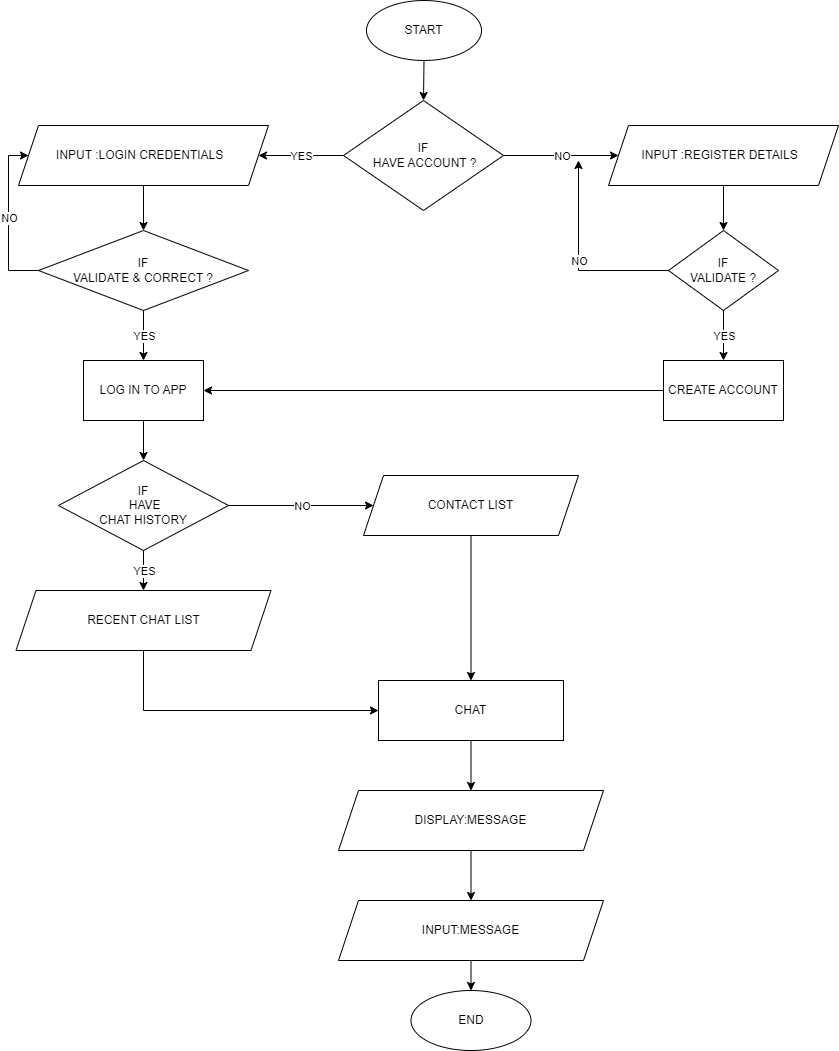

The diagram above was exported from draw.io. Its source (the exported page's mxGraphModel, read from the mxfile embedded in the PNG):
<mxGraphModel dx="1194" dy="814" grid="1" gridSize="10" guides="1" tooltips="1" connect="1" arrows="1" fold="1" page="1" pageScale="1" pageWidth="850" pageHeight="1100" math="0" shadow="0">
  <root>
    <mxCell id="0" />
    <mxCell id="1" parent="0" />
    <mxCell id="ivVS3aTuFCcYvdFACcsK-1" value="START" style="ellipse;whiteSpace=wrap;html=1;" vertex="1" parent="1">
      <mxGeometry x="368" y="40" width="115" height="60" as="geometry" />
    </mxCell>
    <mxCell id="ivVS3aTuFCcYvdFACcsK-2" value="INPUT :LOGIN CREDENTIALS&amp;nbsp;&amp;nbsp;" style="shape=parallelogram;perimeter=parallelogramPerimeter;whiteSpace=wrap;html=1;fixedSize=1;" vertex="1" parent="1">
      <mxGeometry x="20" y="165" width="250" height="60" as="geometry" />
    </mxCell>
    <mxCell id="ivVS3aTuFCcYvdFACcsK-3" value="INPUT :REGISTER DETAILS&amp;nbsp;&amp;nbsp;" style="shape=parallelogram;perimeter=parallelogramPerimeter;whiteSpace=wrap;html=1;fixedSize=1;" vertex="1" parent="1">
      <mxGeometry x="610" y="165" width="230" height="60" as="geometry" />
    </mxCell>
    <mxCell id="ivVS3aTuFCcYvdFACcsK-4" value="IF&lt;br&gt;&amp;nbsp;HAVE ACCOUNT ?" style="rhombus;whiteSpace=wrap;html=1;" vertex="1" parent="1">
      <mxGeometry x="345" y="140" width="160" height="110" as="geometry" />
    </mxCell>
    <mxCell id="ivVS3aTuFCcYvdFACcsK-5" value="" style="endArrow=classic;html=1;rounded=0;exitX=0;exitY=0.5;exitDx=0;exitDy=0;entryX=1;entryY=0.5;entryDx=0;entryDy=0;" edge="1" parent="1" source="ivVS3aTuFCcYvdFACcsK-4" target="ivVS3aTuFCcYvdFACcsK-2">
      <mxGeometry relative="1" as="geometry">
        <mxPoint x="120" y="290" as="sourcePoint" />
        <mxPoint x="220" y="290" as="targetPoint" />
      </mxGeometry>
    </mxCell>
    <mxCell id="ivVS3aTuFCcYvdFACcsK-6" value="YES" style="edgeLabel;resizable=0;html=1;align=center;verticalAlign=middle;" connectable="0" vertex="1" parent="ivVS3aTuFCcYvdFACcsK-5">
      <mxGeometry relative="1" as="geometry" />
    </mxCell>
    <mxCell id="ivVS3aTuFCcYvdFACcsK-7" value="" style="endArrow=classic;html=1;rounded=0;exitX=1;exitY=0.5;exitDx=0;exitDy=0;entryX=0;entryY=0.5;entryDx=0;entryDy=0;" edge="1" parent="1" source="ivVS3aTuFCcYvdFACcsK-4" target="ivVS3aTuFCcYvdFACcsK-3">
      <mxGeometry relative="1" as="geometry">
        <mxPoint x="600" y="260" as="sourcePoint" />
        <mxPoint x="510" y="260" as="targetPoint" />
      </mxGeometry>
    </mxCell>
    <mxCell id="ivVS3aTuFCcYvdFACcsK-8" value="NO" style="edgeLabel;resizable=0;html=1;align=center;verticalAlign=middle;" connectable="0" vertex="1" parent="ivVS3aTuFCcYvdFACcsK-7">
      <mxGeometry relative="1" as="geometry" />
    </mxCell>
    <mxCell id="ivVS3aTuFCcYvdFACcsK-9" value="" style="endArrow=classic;html=1;rounded=0;exitX=0.5;exitY=1;exitDx=0;exitDy=0;entryX=0.5;entryY=0;entryDx=0;entryDy=0;" edge="1" parent="1" source="ivVS3aTuFCcYvdFACcsK-1" target="ivVS3aTuFCcYvdFACcsK-4">
      <mxGeometry width="50" height="50" relative="1" as="geometry">
        <mxPoint x="400" y="220" as="sourcePoint" />
        <mxPoint x="450" y="170" as="targetPoint" />
      </mxGeometry>
    </mxCell>
    <mxCell id="ivVS3aTuFCcYvdFACcsK-11" value="CREATE ACCOUNT" style="rounded=0;whiteSpace=wrap;html=1;" vertex="1" parent="1">
      <mxGeometry x="665" y="400" width="120" height="60" as="geometry" />
    </mxCell>
    <mxCell id="ivVS3aTuFCcYvdFACcsK-12" value="IF&lt;br&gt;VALIDATE ?" style="rhombus;whiteSpace=wrap;html=1;" vertex="1" parent="1">
      <mxGeometry x="670" y="270" width="110" height="80" as="geometry" />
    </mxCell>
    <mxCell id="ivVS3aTuFCcYvdFACcsK-14" value="" style="endArrow=classic;html=1;rounded=0;exitX=0;exitY=0.5;exitDx=0;exitDy=0;" edge="1" parent="1" source="ivVS3aTuFCcYvdFACcsK-12">
      <mxGeometry relative="1" as="geometry">
        <mxPoint x="470" y="300" as="sourcePoint" />
        <mxPoint x="580" y="200" as="targetPoint" />
        <Array as="points">
          <mxPoint x="580" y="310" />
        </Array>
      </mxGeometry>
    </mxCell>
    <mxCell id="ivVS3aTuFCcYvdFACcsK-15" value="NO" style="edgeLabel;resizable=0;html=1;align=center;verticalAlign=middle;" connectable="0" vertex="1" parent="ivVS3aTuFCcYvdFACcsK-14">
      <mxGeometry relative="1" as="geometry" />
    </mxCell>
    <mxCell id="ivVS3aTuFCcYvdFACcsK-18" value="" style="endArrow=classic;html=1;rounded=0;exitX=0.5;exitY=1;exitDx=0;exitDy=0;" edge="1" parent="1" source="ivVS3aTuFCcYvdFACcsK-3" target="ivVS3aTuFCcYvdFACcsK-12">
      <mxGeometry width="50" height="50" relative="1" as="geometry">
        <mxPoint x="760" y="290" as="sourcePoint" />
        <mxPoint x="810" y="240" as="targetPoint" />
      </mxGeometry>
    </mxCell>
    <mxCell id="ivVS3aTuFCcYvdFACcsK-20" value="" style="endArrow=classic;html=1;rounded=0;exitX=0.5;exitY=1;exitDx=0;exitDy=0;entryX=0.5;entryY=0;entryDx=0;entryDy=0;" edge="1" parent="1" source="ivVS3aTuFCcYvdFACcsK-12" target="ivVS3aTuFCcYvdFACcsK-11">
      <mxGeometry relative="1" as="geometry">
        <mxPoint x="685" y="370" as="sourcePoint" />
        <mxPoint x="600" y="370" as="targetPoint" />
      </mxGeometry>
    </mxCell>
    <mxCell id="ivVS3aTuFCcYvdFACcsK-21" value="YES" style="edgeLabel;resizable=0;html=1;align=center;verticalAlign=middle;" connectable="0" vertex="1" parent="ivVS3aTuFCcYvdFACcsK-20">
      <mxGeometry relative="1" as="geometry" />
    </mxCell>
    <mxCell id="ivVS3aTuFCcYvdFACcsK-22" value="IF&lt;br&gt;VALIDATE &amp;amp; CORRECT ?" style="rhombus;whiteSpace=wrap;html=1;" vertex="1" parent="1">
      <mxGeometry x="40" y="270" width="210" height="80" as="geometry" />
    </mxCell>
    <mxCell id="ivVS3aTuFCcYvdFACcsK-23" value="" style="endArrow=classic;html=1;rounded=0;exitX=0.5;exitY=1;exitDx=0;exitDy=0;entryX=0.5;entryY=0;entryDx=0;entryDy=0;" edge="1" parent="1" source="ivVS3aTuFCcYvdFACcsK-2" target="ivVS3aTuFCcYvdFACcsK-22">
      <mxGeometry width="50" height="50" relative="1" as="geometry">
        <mxPoint x="400" y="200" as="sourcePoint" />
        <mxPoint x="450" y="150" as="targetPoint" />
      </mxGeometry>
    </mxCell>
    <mxCell id="ivVS3aTuFCcYvdFACcsK-24" value="" style="endArrow=classic;html=1;rounded=0;exitX=0;exitY=0.5;exitDx=0;exitDy=0;entryX=0;entryY=0.5;entryDx=0;entryDy=0;" edge="1" parent="1" source="ivVS3aTuFCcYvdFACcsK-22" target="ivVS3aTuFCcYvdFACcsK-2">
      <mxGeometry relative="1" as="geometry">
        <mxPoint x="515" y="205" as="sourcePoint" />
        <mxPoint x="630" y="205" as="targetPoint" />
        <Array as="points">
          <mxPoint x="10" y="310" />
          <mxPoint x="10" y="195" />
        </Array>
      </mxGeometry>
    </mxCell>
    <mxCell id="ivVS3aTuFCcYvdFACcsK-25" value="NO" style="edgeLabel;resizable=0;html=1;align=center;verticalAlign=middle;" connectable="0" vertex="1" parent="ivVS3aTuFCcYvdFACcsK-24">
      <mxGeometry relative="1" as="geometry" />
    </mxCell>
    <mxCell id="ivVS3aTuFCcYvdFACcsK-26" value="RECENT CHAT LIST" style="shape=parallelogram;perimeter=parallelogramPerimeter;whiteSpace=wrap;html=1;fixedSize=1;" vertex="1" parent="1">
      <mxGeometry x="17.5" y="630" width="255" height="60" as="geometry" />
    </mxCell>
    <mxCell id="ivVS3aTuFCcYvdFACcsK-27" value="LOG IN TO APP" style="rounded=0;whiteSpace=wrap;html=1;" vertex="1" parent="1">
      <mxGeometry x="85" y="400" width="120" height="60" as="geometry" />
    </mxCell>
    <mxCell id="ivVS3aTuFCcYvdFACcsK-28" value="" style="endArrow=classic;html=1;rounded=0;exitX=0.5;exitY=1;exitDx=0;exitDy=0;entryX=0.5;entryY=0;entryDx=0;entryDy=0;" edge="1" parent="1" source="ivVS3aTuFCcYvdFACcsK-22" target="ivVS3aTuFCcYvdFACcsK-27">
      <mxGeometry relative="1" as="geometry">
        <mxPoint x="355" y="205" as="sourcePoint" />
        <mxPoint x="270" y="205" as="targetPoint" />
      </mxGeometry>
    </mxCell>
    <mxCell id="ivVS3aTuFCcYvdFACcsK-29" value="YES" style="edgeLabel;resizable=0;html=1;align=center;verticalAlign=middle;" connectable="0" vertex="1" parent="ivVS3aTuFCcYvdFACcsK-28">
      <mxGeometry relative="1" as="geometry" />
    </mxCell>
    <mxCell id="ivVS3aTuFCcYvdFACcsK-30" value="IF&lt;br&gt;&amp;nbsp;HAVE &lt;br&gt;CHAT HISTORY" style="rhombus;whiteSpace=wrap;html=1;" vertex="1" parent="1">
      <mxGeometry x="60" y="500" width="170" height="90" as="geometry" />
    </mxCell>
    <mxCell id="ivVS3aTuFCcYvdFACcsK-31" value="CONTACT LIST" style="shape=parallelogram;perimeter=parallelogramPerimeter;whiteSpace=wrap;html=1;fixedSize=1;" vertex="1" parent="1">
      <mxGeometry x="365" y="515" width="215" height="60" as="geometry" />
    </mxCell>
    <mxCell id="ivVS3aTuFCcYvdFACcsK-32" value="" style="endArrow=classic;html=1;rounded=0;exitX=0.5;exitY=1;exitDx=0;exitDy=0;" edge="1" parent="1" source="ivVS3aTuFCcYvdFACcsK-30" target="ivVS3aTuFCcYvdFACcsK-26">
      <mxGeometry relative="1" as="geometry">
        <mxPoint x="155" y="360" as="sourcePoint" />
        <mxPoint x="155" y="410" as="targetPoint" />
      </mxGeometry>
    </mxCell>
    <mxCell id="ivVS3aTuFCcYvdFACcsK-33" value="YES" style="edgeLabel;resizable=0;html=1;align=center;verticalAlign=middle;" connectable="0" vertex="1" parent="ivVS3aTuFCcYvdFACcsK-32">
      <mxGeometry relative="1" as="geometry" />
    </mxCell>
    <mxCell id="ivVS3aTuFCcYvdFACcsK-34" value="" style="endArrow=classic;html=1;rounded=0;entryX=0;entryY=0.5;entryDx=0;entryDy=0;exitX=1;exitY=0.5;exitDx=0;exitDy=0;" edge="1" parent="1" source="ivVS3aTuFCcYvdFACcsK-30" target="ivVS3aTuFCcYvdFACcsK-31">
      <mxGeometry relative="1" as="geometry">
        <mxPoint x="240" y="560" as="sourcePoint" />
        <mxPoint x="345" y="544.5" as="targetPoint" />
      </mxGeometry>
    </mxCell>
    <mxCell id="ivVS3aTuFCcYvdFACcsK-35" value="NO" style="edgeLabel;resizable=0;html=1;align=center;verticalAlign=middle;" connectable="0" vertex="1" parent="ivVS3aTuFCcYvdFACcsK-34">
      <mxGeometry relative="1" as="geometry" />
    </mxCell>
    <mxCell id="ivVS3aTuFCcYvdFACcsK-36" value="" style="endArrow=classic;html=1;rounded=0;exitX=0.5;exitY=1;exitDx=0;exitDy=0;" edge="1" parent="1" source="ivVS3aTuFCcYvdFACcsK-27" target="ivVS3aTuFCcYvdFACcsK-30">
      <mxGeometry width="50" height="50" relative="1" as="geometry">
        <mxPoint x="400" y="590" as="sourcePoint" />
        <mxPoint x="450" y="540" as="targetPoint" />
      </mxGeometry>
    </mxCell>
    <mxCell id="ivVS3aTuFCcYvdFACcsK-37" value="DISPLAY:MESSAGE" style="shape=parallelogram;perimeter=parallelogramPerimeter;whiteSpace=wrap;html=1;fixedSize=1;" vertex="1" parent="1">
      <mxGeometry x="340" y="830" width="265" height="60" as="geometry" />
    </mxCell>
    <mxCell id="ivVS3aTuFCcYvdFACcsK-38" value="CHAT" style="rounded=0;whiteSpace=wrap;html=1;" vertex="1" parent="1">
      <mxGeometry x="380" y="720" width="185" height="60" as="geometry" />
    </mxCell>
    <mxCell id="ivVS3aTuFCcYvdFACcsK-39" value="" style="endArrow=classic;html=1;rounded=0;exitX=0.5;exitY=1;exitDx=0;exitDy=0;entryX=0;entryY=0.5;entryDx=0;entryDy=0;" edge="1" parent="1" source="ivVS3aTuFCcYvdFACcsK-26" target="ivVS3aTuFCcYvdFACcsK-38">
      <mxGeometry width="50" height="50" relative="1" as="geometry">
        <mxPoint x="400" y="590" as="sourcePoint" />
        <mxPoint x="450" y="540" as="targetPoint" />
        <Array as="points">
          <mxPoint x="145" y="750" />
        </Array>
      </mxGeometry>
    </mxCell>
    <mxCell id="ivVS3aTuFCcYvdFACcsK-40" value="" style="endArrow=classic;html=1;rounded=0;exitX=0.5;exitY=1;exitDx=0;exitDy=0;entryX=0.5;entryY=0;entryDx=0;entryDy=0;" edge="1" parent="1" source="ivVS3aTuFCcYvdFACcsK-31" target="ivVS3aTuFCcYvdFACcsK-38">
      <mxGeometry width="50" height="50" relative="1" as="geometry">
        <mxPoint x="400" y="590" as="sourcePoint" />
        <mxPoint x="470" y="670" as="targetPoint" />
      </mxGeometry>
    </mxCell>
    <mxCell id="ivVS3aTuFCcYvdFACcsK-41" value="INPUT:MESSAGE" style="shape=parallelogram;perimeter=parallelogramPerimeter;whiteSpace=wrap;html=1;fixedSize=1;" vertex="1" parent="1">
      <mxGeometry x="340" y="940" width="265" height="60" as="geometry" />
    </mxCell>
    <mxCell id="ivVS3aTuFCcYvdFACcsK-42" value="" style="endArrow=classic;html=1;rounded=0;exitX=0.5;exitY=1;exitDx=0;exitDy=0;entryX=0.5;entryY=0;entryDx=0;entryDy=0;" edge="1" parent="1" source="ivVS3aTuFCcYvdFACcsK-38" target="ivVS3aTuFCcYvdFACcsK-37">
      <mxGeometry width="50" height="50" relative="1" as="geometry">
        <mxPoint x="400" y="890" as="sourcePoint" />
        <mxPoint x="450" y="840" as="targetPoint" />
      </mxGeometry>
    </mxCell>
    <mxCell id="ivVS3aTuFCcYvdFACcsK-43" value="" style="endArrow=classic;html=1;rounded=0;entryX=0.5;entryY=0;entryDx=0;entryDy=0;exitX=0.5;exitY=1;exitDx=0;exitDy=0;" edge="1" parent="1" source="ivVS3aTuFCcYvdFACcsK-37" target="ivVS3aTuFCcYvdFACcsK-41">
      <mxGeometry width="50" height="50" relative="1" as="geometry">
        <mxPoint x="400" y="890" as="sourcePoint" />
        <mxPoint x="450" y="840" as="targetPoint" />
      </mxGeometry>
    </mxCell>
    <mxCell id="ivVS3aTuFCcYvdFACcsK-44" value="END" style="ellipse;whiteSpace=wrap;html=1;" vertex="1" parent="1">
      <mxGeometry x="412.5" y="1030" width="120" height="60" as="geometry" />
    </mxCell>
    <mxCell id="ivVS3aTuFCcYvdFACcsK-45" value="" style="endArrow=classic;html=1;rounded=0;exitX=0.5;exitY=1;exitDx=0;exitDy=0;entryX=0.5;entryY=0;entryDx=0;entryDy=0;" edge="1" parent="1" source="ivVS3aTuFCcYvdFACcsK-41" target="ivVS3aTuFCcYvdFACcsK-44">
      <mxGeometry width="50" height="50" relative="1" as="geometry">
        <mxPoint x="400" y="990" as="sourcePoint" />
        <mxPoint x="450" y="940" as="targetPoint" />
      </mxGeometry>
    </mxCell>
    <mxCell id="ivVS3aTuFCcYvdFACcsK-46" value="" style="endArrow=classic;html=1;rounded=0;entryX=1;entryY=0.5;entryDx=0;entryDy=0;exitX=0;exitY=0.5;exitDx=0;exitDy=0;" edge="1" parent="1" source="ivVS3aTuFCcYvdFACcsK-11" target="ivVS3aTuFCcYvdFACcsK-27">
      <mxGeometry width="50" height="50" relative="1" as="geometry">
        <mxPoint x="400" y="490" as="sourcePoint" />
        <mxPoint x="450" y="440" as="targetPoint" />
      </mxGeometry>
    </mxCell>
  </root>
</mxGraphModel>